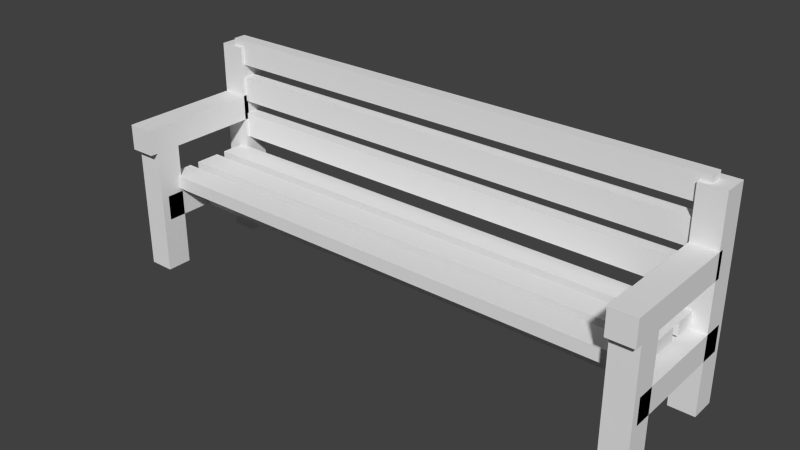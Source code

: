 # Source: bench.blend  (saved by Blender 2.72.0; exported with 4.5.12 LTS)
import bpy
from mathutils import Matrix  # noqa: F401  (used for matrix-valued properties, if any)

bpy.ops.wm.read_factory_settings(use_empty=True)
scene = bpy.context.scene
scene.name = 'Scene'

# ---- collections
col_collection_1 = bpy.data.collections.new('Collection 1'); scene.collection.children.link(col_collection_1)

# ---- world
world_world = bpy.data.worlds.new('World'); scene.world = world_world
world_world.color = (0.05088, 0.05088, 0.05088)
world_world.use_sun_shadow = False
world_world.sun_shadow_jitter_overblur = 0.0
world_world.cycles.sampling_method = 'MANUAL'
world_world.cycles.sample_map_resolution = 256

# ---- meshes
me_cube_001 = bpy.data.meshes.new('Cube.001')
me_cube_001.from_pydata([(-1.0, -1.0, -1.0), (-1.0, 1.0, -1.0), (1.0, 1.0, -1.0), (1.0, -1.0, -1.0), (-1.0, -1.0, 1.0), (-1.0, 1.0, 1.0), (1.0, 1.0, 1.0), (1.0, -1.0, 1.0)], [], [(4, 5, 1, 0), (5, 6, 2, 1), (6, 7, 3, 2), (7, 4, 0, 3), (0, 1, 2, 3), (7, 6, 5, 4)])
me_cube_001.use_remesh_preserve_volume = False
me_cube_001.use_remesh_preserve_attributes = False
me_cube_001.use_mirror_vertex_groups = False
me_cube_001.update()
me_cube_000 = bpy.data.meshes.new('Cube.000')
me_cube_000.from_pydata([(-1.0, -1.0, -1.0), (-1.0, 1.0, -1.0), (1.0, 1.0, -1.0), (1.0, -1.0, -1.0), (-1.0, -1.0, 1.0), (-1.0, 1.0, 1.0), (1.0, 1.0, 1.0), (1.0, -1.0, 1.0)], [], [(4, 5, 1, 0), (5, 6, 2, 1), (6, 7, 3, 2), (7, 4, 0, 3), (0, 1, 2, 3), (7, 6, 5, 4)])
me_cube_000.use_remesh_preserve_volume = False
me_cube_000.use_remesh_preserve_attributes = False
me_cube_000.use_mirror_vertex_groups = False
me_cube_000.update()
me_cube_014 = bpy.data.meshes.new('Cube.014')
me_cube_014.from_pydata([(-1.0, -1.0, -1.0), (-1.0, 1.0, -1.0), (1.0, 1.0, -1.0), (1.0, -1.0, -1.0), (-1.0, -1.0, 1.0), (-1.0, 1.0, 1.0), (1.0, 1.0, 1.0), (1.0, -1.0, 1.0)], [], [(4, 5, 1, 0), (5, 6, 2, 1), (6, 7, 3, 2), (7, 4, 0, 3), (0, 1, 2, 3), (7, 6, 5, 4)])
me_cube_014.use_remesh_preserve_volume = False
me_cube_014.use_remesh_preserve_attributes = False
me_cube_014.use_mirror_vertex_groups = False
me_cube_014.update()
me_cube_013 = bpy.data.meshes.new('Cube.013')
me_cube_013.from_pydata([(-1.0, -1.0, -1.0), (-1.0, 1.0, -1.0), (1.0, 1.0, -1.0), (1.0, -1.0, -1.0), (-1.0, -1.0, 1.0), (-1.0, 1.0, 1.0), (1.0, 1.0, 1.0), (1.0, -1.0, 1.0)], [], [(4, 5, 1, 0), (5, 6, 2, 1), (6, 7, 3, 2), (7, 4, 0, 3), (0, 1, 2, 3), (7, 6, 5, 4)])
me_cube_013.use_remesh_preserve_volume = False
me_cube_013.use_remesh_preserve_attributes = False
me_cube_013.use_mirror_vertex_groups = False
me_cube_013.update()
me_cube_012 = bpy.data.meshes.new('Cube.012')
me_cube_012.from_pydata([(-1.0, -1.0, -1.0), (-1.0, 1.0, -1.0), (1.0, 1.0, -1.0), (1.0, -1.0, -1.0), (-1.0, -1.0, 1.0), (-1.0, 1.0, 1.0), (1.0, 1.0, 1.0), (1.0, -1.0, 1.0)], [], [(4, 5, 1, 0), (5, 6, 2, 1), (6, 7, 3, 2), (7, 4, 0, 3), (0, 1, 2, 3), (7, 6, 5, 4)])
me_cube_012.use_remesh_preserve_volume = False
me_cube_012.use_remesh_preserve_attributes = False
me_cube_012.use_mirror_vertex_groups = False
me_cube_012.update()
me_cube_011 = bpy.data.meshes.new('Cube.011')
me_cube_011.from_pydata([(-1.0, -1.0, -1.0), (-1.0, 1.0, -1.0), (1.0, 1.0, -1.0), (1.0, -1.0, -1.0), (-1.0, -1.0, 1.0), (-1.0, 1.0, 1.0), (1.0, 1.0, 1.0), (1.0, -1.0, 1.0)], [], [(4, 5, 1, 0), (5, 6, 2, 1), (6, 7, 3, 2), (7, 4, 0, 3), (0, 1, 2, 3), (7, 6, 5, 4)])
me_cube_011.use_remesh_preserve_volume = False
me_cube_011.use_remesh_preserve_attributes = False
me_cube_011.use_mirror_vertex_groups = False
me_cube_011.update()
me_cube_010 = bpy.data.meshes.new('Cube.010')
me_cube_010.from_pydata([(-1.0, -1.0, -1.0), (-1.0, 1.0, -1.0), (1.0, 1.0, -1.0), (1.0, -1.0, -1.0), (-1.0, -1.0, 1.0), (-1.0, 1.0, 1.0), (1.0, 1.0, 1.0), (1.0, -1.0, 1.0)], [], [(4, 5, 1, 0), (5, 6, 2, 1), (6, 7, 3, 2), (7, 4, 0, 3), (0, 1, 2, 3), (7, 6, 5, 4)])
me_cube_010.use_remesh_preserve_volume = False
me_cube_010.use_remesh_preserve_attributes = False
me_cube_010.use_mirror_vertex_groups = False
me_cube_010.update()
me_cube_009 = bpy.data.meshes.new('Cube.009')
me_cube_009.from_pydata([(-1.0, -1.0, -1.0), (-1.0, 1.0, -1.0), (1.0, 1.0, -1.0), (1.0, -1.0, -1.0), (-1.0, -1.0, 1.0), (-1.0, 1.0, 1.0), (1.0, 1.0, 1.0), (1.0, -1.0, 1.0)], [], [(4, 5, 1, 0), (5, 6, 2, 1), (6, 7, 3, 2), (7, 4, 0, 3), (0, 1, 2, 3), (7, 6, 5, 4)])
me_cube_009.use_remesh_preserve_volume = False
me_cube_009.use_remesh_preserve_attributes = False
me_cube_009.use_mirror_vertex_groups = False
me_cube_009.update()
me_cube_008 = bpy.data.meshes.new('Cube.008')
me_cube_008.from_pydata([(-1.0, -1.0, -1.0), (-1.0, 1.0, -1.0), (1.0, 1.0, -1.0), (1.0, -1.0, -1.0), (-1.0, -1.0, 1.0), (-1.0, 1.0, 1.0), (1.0, 1.0, 1.0), (1.0, -1.0, 1.0)], [], [(4, 5, 1, 0), (5, 6, 2, 1), (6, 7, 3, 2), (7, 4, 0, 3), (0, 1, 2, 3), (7, 6, 5, 4)])
me_cube_008.use_remesh_preserve_volume = False
me_cube_008.use_remesh_preserve_attributes = False
me_cube_008.use_mirror_vertex_groups = False
me_cube_008.update()
me_cube_007 = bpy.data.meshes.new('Cube.007')
me_cube_007.from_pydata([(-1.0, -1.0, -1.0), (-1.0, 1.0, -1.0), (1.0, 1.0, -1.0), (1.0, -1.0, -1.0), (-1.0, -1.0, 1.0), (-1.0, 1.0, 1.0), (1.0, 1.0, 1.0), (1.0, -1.0, 1.0)], [], [(4, 5, 1, 0), (5, 6, 2, 1), (6, 7, 3, 2), (7, 4, 0, 3), (0, 1, 2, 3), (7, 6, 5, 4)])
me_cube_007.use_remesh_preserve_volume = False
me_cube_007.use_remesh_preserve_attributes = False
me_cube_007.use_mirror_vertex_groups = False
me_cube_007.update()
me_cube_004 = bpy.data.meshes.new('Cube.004')
me_cube_004.from_pydata([(-1.0, -1.0, -1.0), (-1.0, 1.0, -1.0), (1.0, 1.0, -1.0), (1.0, -1.0, -1.0), (-1.0, -1.0, 1.0), (-1.0, 1.0, 1.0), (1.0, 1.0, 1.0), (1.0, -1.0, 1.0)], [], [(4, 5, 1, 0), (5, 6, 2, 1), (6, 7, 3, 2), (7, 4, 0, 3), (0, 1, 2, 3), (7, 6, 5, 4)])
me_cube_004.use_remesh_preserve_volume = False
me_cube_004.use_remesh_preserve_attributes = False
me_cube_004.use_mirror_vertex_groups = False
me_cube_004.update()
me_cube_132 = bpy.data.meshes.new('Cube.132')
me_cube_132.from_pydata([(-1.0, -1.0, -1.0), (-1.0, 1.0, -1.0), (1.0, 1.0, -1.0), (1.0, -1.0, -1.0), (-1.0, -1.0, 1.0), (-1.0, 1.0, 1.0), (1.0, 1.0, 1.0), (1.0, -1.0, 1.0)], [], [(4, 5, 1, 0), (5, 6, 2, 1), (6, 7, 3, 2), (7, 4, 0, 3), (0, 1, 2, 3), (7, 6, 5, 4)])
me_cube_132.use_remesh_preserve_volume = False
me_cube_132.use_remesh_preserve_attributes = False
me_cube_132.use_mirror_vertex_groups = False
me_cube_132.update()
me_cube_131 = bpy.data.meshes.new('Cube.131')
me_cube_131.from_pydata([(-1.0, -1.0, -1.0), (-1.0, 1.0, -1.0), (1.0, 1.0, -1.0), (1.0, -1.0, -1.0), (-1.0, -1.0, 1.0), (-1.0, 1.0, 1.0), (1.0, 1.0, 1.0), (1.0, -1.0, 1.0)], [], [(4, 5, 1, 0), (5, 6, 2, 1), (6, 7, 3, 2), (7, 4, 0, 3), (0, 1, 2, 3), (7, 6, 5, 4)])
me_cube_131.use_remesh_preserve_volume = False
me_cube_131.use_remesh_preserve_attributes = False
me_cube_131.use_mirror_vertex_groups = False
me_cube_131.update()
me_cube_130 = bpy.data.meshes.new('Cube.130')
me_cube_130.from_pydata([(-1.0, -1.0, -1.0), (-1.0, 1.0, -1.0), (1.0, 1.0, -1.0), (1.0, -1.0, -1.0), (-1.0, -1.0, 1.0), (-1.0, 1.0, 1.0), (1.0, 1.0, 1.0), (1.0, -1.0, 1.0)], [], [(4, 5, 1, 0), (5, 6, 2, 1), (6, 7, 3, 2), (7, 4, 0, 3), (0, 1, 2, 3), (7, 6, 5, 4)])
me_cube_130.use_remesh_preserve_volume = False
me_cube_130.use_remesh_preserve_attributes = False
me_cube_130.use_mirror_vertex_groups = False
me_cube_130.update()
me_cube_129 = bpy.data.meshes.new('Cube.129')
me_cube_129.from_pydata([(-1.0, -1.0, -1.0), (-1.0, 1.0, -1.0), (1.0, 1.0, -1.0), (1.0, -1.0, -1.0), (-1.0, -1.0, 1.0), (-1.0, 1.0, 1.0), (1.0, 1.0, 1.0), (1.0, -1.0, 1.0)], [], [(4, 5, 1, 0), (5, 6, 2, 1), (6, 7, 3, 2), (7, 4, 0, 3), (0, 1, 2, 3), (7, 6, 5, 4)])
me_cube_129.use_remesh_preserve_volume = False
me_cube_129.use_remesh_preserve_attributes = False
me_cube_129.use_mirror_vertex_groups = False
me_cube_129.update()

# ---- objects
ob_brett_2 = bpy.data.objects.new('Brett-2', me_cube_001)
ob_brett_5 = bpy.data.objects.new('Brett-5', me_cube_000)
ob_st_tze_unten = bpy.data.objects.new('Stütze-unten', me_cube_014)
ob_st_tze_4 = bpy.data.objects.new('Stütze-4', me_cube_013)
ob_st_tze_3 = bpy.data.objects.new('Stütze-3', me_cube_012)
ob_st_tze_1 = bpy.data.objects.new('Stütze-1', me_cube_011)
ob_st_tze_2 = bpy.data.objects.new('Stütze-2', me_cube_010)
ob_fuss_4 = bpy.data.objects.new('Fuss-4', me_cube_009)
ob_fuss_2 = bpy.data.objects.new('Fuss-2', me_cube_008)
ob_fuss_1 = bpy.data.objects.new('Fuss-1', me_cube_007)
ob_fuss_3 = bpy.data.objects.new('Fuss-3', me_cube_004)
ob_brett_6 = bpy.data.objects.new('Brett-6', me_cube_132)
ob_brett_4 = bpy.data.objects.new('Brett-4', me_cube_131)
ob_brett_3 = bpy.data.objects.new('Brett-3', me_cube_130)
ob_brett_1 = bpy.data.objects.new('Brett-1', me_cube_129)

# ---- transforms, parenting, visibility, modifiers, constraints
ob_brett_2.location = (0.004199, 0.2457, 0.6482)
ob_brett_2.rotation_euler = (1.571, 0.0, 0.0)
ob_brett_2.scale = (1.014, 0.05, 0.02535)
ob_brett_2.lineart.crease_threshold = 0.0
ob_brett_5.location = (0.004199, 0.03225, 0.3729)
ob_brett_5.scale = (1.014, 0.05, 0.02535)
ob_brett_5.lineart.crease_threshold = 0.0
ob_st_tze_unten.location = (0.005877, 0.0268, 0.2819)
ob_st_tze_unten.rotation_euler = (1.571, 0.0, 1.571)
ob_st_tze_unten.scale = (0.05, 0.05, 1.0)
ob_st_tze_unten.lineart.crease_threshold = 0.0
ob_st_tze_4.location = (1.026, 0.0368, 0.2819)
ob_st_tze_4.rotation_euler = (1.571, 0.0, 0.0)
ob_st_tze_4.scale = (0.05, 0.05, 0.25)
ob_st_tze_4.lineart.crease_threshold = 0.0
ob_st_tze_3.location = (-1.014, 0.0368, 0.2819)
ob_st_tze_3.rotation_euler = (1.571, 0.0, 0.0)
ob_st_tze_3.scale = (0.05, 0.05, 0.25)
ob_st_tze_3.lineart.crease_threshold = 0.0
ob_st_tze_1.location = (-1.014, -0.0232, 0.5719)
ob_st_tze_1.rotation_euler = (1.571, 0.0, 0.0)
ob_st_tze_1.scale = (0.05, 0.05, 0.25)
ob_st_tze_1.lineart.crease_threshold = 0.0
ob_st_tze_2.location = (1.026, -0.0232, 0.5719)
ob_st_tze_2.rotation_euler = (1.571, 0.0, 0.0)
ob_st_tze_2.scale = (0.05, 0.05, 0.25)
ob_st_tze_2.lineart.crease_threshold = 0.0
ob_fuss_4.location = (1.026, -0.1932, 0.2719)
ob_fuss_4.scale = (0.05, 0.05, 0.25)
ob_fuss_4.lineart.crease_threshold = 0.0
ob_fuss_2.location = (1.026, 0.2568, 0.4219)
ob_fuss_2.scale = (0.05, 0.05, 0.4)
ob_fuss_2.lineart.crease_threshold = 0.0
ob_fuss_1.location = (-1.014, 0.2568, 0.4219)
ob_fuss_1.scale = (0.05, 0.05, 0.4)
ob_fuss_1.lineart.crease_threshold = 0.0
ob_fuss_3.location = (-1.014, -0.1932, 0.2719)
ob_fuss_3.scale = (0.05, 0.05, 0.25)
ob_fuss_3.lineart.crease_threshold = 0.0
ob_brett_6.location = (0.003579, -0.1063, 0.3729)
ob_brett_6.scale = (1.014, 0.05, 0.02535)
ob_brett_6.lineart.crease_threshold = 0.0
ob_brett_4.location = (0.004199, 0.17, 0.3729)
ob_brett_4.scale = (1.014, 0.05, 0.02535)
ob_brett_4.lineart.crease_threshold = 0.0
ob_brett_3.location = (0.004199, 0.2457, 0.4959)
ob_brett_3.rotation_euler = (1.571, 0.0, 0.0)
ob_brett_3.scale = (1.014, 0.05, 0.02535)
ob_brett_3.lineart.crease_threshold = 0.0
ob_brett_1.location = (0.004199, 0.2457, 0.8)
ob_brett_1.rotation_euler = (1.571, 0.0, 0.0)
ob_brett_1.scale = (1.014, 0.05, 0.02535)
ob_brett_1.lineart.crease_threshold = 0.0

# ---- collection membership
col_collection_1.objects.link(ob_brett_2)
col_collection_1.objects.link(ob_brett_5)
col_collection_1.objects.link(ob_st_tze_unten)
col_collection_1.objects.link(ob_st_tze_4)
col_collection_1.objects.link(ob_st_tze_3)
col_collection_1.objects.link(ob_st_tze_1)
col_collection_1.objects.link(ob_st_tze_2)
col_collection_1.objects.link(ob_fuss_4)
col_collection_1.objects.link(ob_fuss_2)
col_collection_1.objects.link(ob_fuss_1)
col_collection_1.objects.link(ob_fuss_3)
col_collection_1.objects.link(ob_brett_6)
col_collection_1.objects.link(ob_brett_4)
col_collection_1.objects.link(ob_brett_3)
col_collection_1.objects.link(ob_brett_1)

# ---- scene / render settings (as saved in the file)
scene.frame_start = 1; scene.frame_end = 250; scene.frame_set(1)
scene.render.engine = 'CYCLES'
scene.render.resolution_percentage = 50
scene.render.dither_intensity = 0.0
scene.cycles.use_denoising = False
scene.cycles.samples = 10
scene.cycles.sampling_pattern = 'TABULATED_SOBOL'
scene.cycles.light_sampling_threshold = 0.0
scene.cycles.use_adaptive_sampling = False
scene.cycles.use_light_tree = False
scene.cycles.blur_glossy = 0.0
scene.cycles.pixel_filter_type = 'GAUSSIAN'
scene.cycles.sample_clamp_indirect = 0.0
scene.view_settings.view_transform = 'Standard'
bpy.context.view_layer.update()

# ---- added for rendering (the .blend has no active camera and no usable light): camera, sun
cam_auto = bpy.data.cameras.new('AutoCamera')
cam_auto.lens = 50.0
cam_auto.sensor_width = 36.0
cam_auto.clip_end = 1000.0
ob_auto_camera = bpy.data.objects.new('AutoCamera', cam_auto)
scene.collection.objects.link(ob_auto_camera)
ob_auto_camera.location = (2.1957, -2.61099, 2.18781)
ob_auto_camera.rotation_euler = (1.09748, -7.21219e-08, 0.694738)
scene.camera = ob_auto_camera
light_auto_sun = bpy.data.lights.new('AutoSun', 'SUN')
light_auto_sun.energy = 3.0
light_auto_sun.angle = 0.0523599
ob_auto_sun = bpy.data.objects.new('AutoSun', light_auto_sun)
scene.collection.objects.link(ob_auto_sun)
ob_auto_sun.rotation_euler = (0.872665, 0.174533, 0.523599)
bpy.context.view_layer.update()
